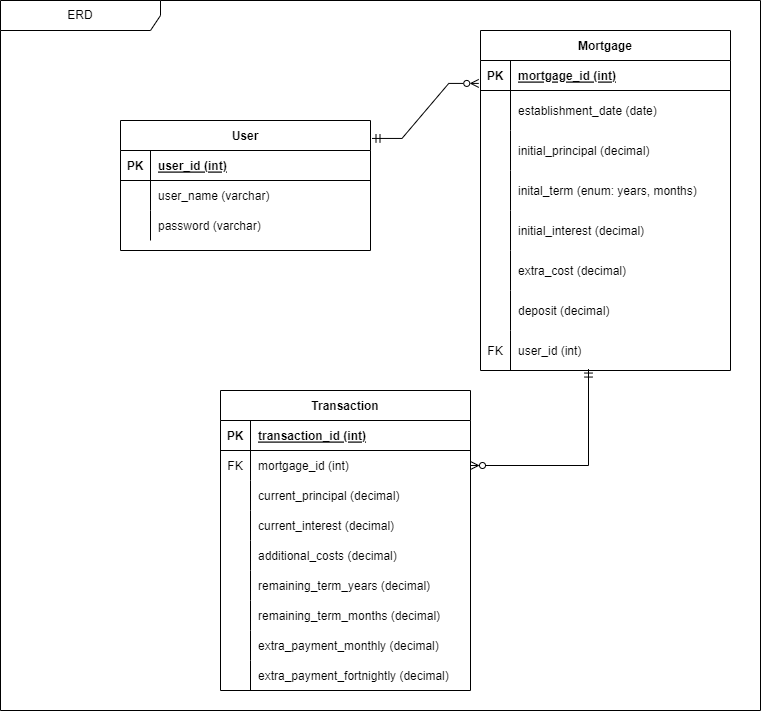

The diagram above was exported from draw.io. Its source (the exported page's mxGraphModel, read from the mxfile embedded in the PNG):
<mxGraphModel dx="1748" dy="1635" grid="1" gridSize="10" guides="1" tooltips="1" connect="1" arrows="1" fold="1" page="1" pageScale="1" pageWidth="850" pageHeight="1100" math="0" shadow="0" extFonts="Permanent Marker^https://fonts.googleapis.com/css?family=Permanent+Marker">
  <root>
    <mxCell id="0" />
    <mxCell id="1" parent="0" />
    <mxCell id="r-PlEzDry_hHrgkFFvq5-1" value="ERD" style="shape=umlFrame;whiteSpace=wrap;html=1;pointerEvents=0;recursiveResize=0;container=1;collapsible=0;width=160;" parent="1" vertex="1">
      <mxGeometry x="-300" y="-100" width="760" height="710" as="geometry" />
    </mxCell>
    <mxCell id="C-vyLk0tnHw3VtMMgP7b-23" value="User" style="shape=table;startSize=30;container=1;collapsible=1;childLayout=tableLayout;fixedRows=1;rowLines=0;fontStyle=1;align=center;resizeLast=1;" parent="r-PlEzDry_hHrgkFFvq5-1" vertex="1">
      <mxGeometry x="120" y="120" width="250" height="130" as="geometry" />
    </mxCell>
    <mxCell id="C-vyLk0tnHw3VtMMgP7b-24" value="" style="shape=partialRectangle;collapsible=0;dropTarget=0;pointerEvents=0;fillColor=none;points=[[0,0.5],[1,0.5]];portConstraint=eastwest;top=0;left=0;right=0;bottom=1;" parent="C-vyLk0tnHw3VtMMgP7b-23" vertex="1">
      <mxGeometry y="30" width="250" height="30" as="geometry" />
    </mxCell>
    <mxCell id="C-vyLk0tnHw3VtMMgP7b-25" value="PK" style="shape=partialRectangle;overflow=hidden;connectable=0;fillColor=none;top=0;left=0;bottom=0;right=0;fontStyle=1;" parent="C-vyLk0tnHw3VtMMgP7b-24" vertex="1">
      <mxGeometry width="30" height="30" as="geometry">
        <mxRectangle width="30" height="30" as="alternateBounds" />
      </mxGeometry>
    </mxCell>
    <mxCell id="C-vyLk0tnHw3VtMMgP7b-26" value="user_id (int)" style="shape=partialRectangle;overflow=hidden;connectable=0;fillColor=none;top=0;left=0;bottom=0;right=0;align=left;spacingLeft=6;fontStyle=5;" parent="C-vyLk0tnHw3VtMMgP7b-24" vertex="1">
      <mxGeometry x="30" width="220" height="30" as="geometry">
        <mxRectangle width="220" height="30" as="alternateBounds" />
      </mxGeometry>
    </mxCell>
    <mxCell id="C-vyLk0tnHw3VtMMgP7b-27" value="" style="shape=partialRectangle;collapsible=0;dropTarget=0;pointerEvents=0;fillColor=none;points=[[0,0.5],[1,0.5]];portConstraint=eastwest;top=0;left=0;right=0;bottom=0;" parent="C-vyLk0tnHw3VtMMgP7b-23" vertex="1">
      <mxGeometry y="60" width="250" height="30" as="geometry" />
    </mxCell>
    <mxCell id="C-vyLk0tnHw3VtMMgP7b-28" value="" style="shape=partialRectangle;overflow=hidden;connectable=0;fillColor=none;top=0;left=0;bottom=0;right=0;" parent="C-vyLk0tnHw3VtMMgP7b-27" vertex="1">
      <mxGeometry width="30" height="30" as="geometry">
        <mxRectangle width="30" height="30" as="alternateBounds" />
      </mxGeometry>
    </mxCell>
    <mxCell id="C-vyLk0tnHw3VtMMgP7b-29" value="user_name (varchar)" style="shape=partialRectangle;overflow=hidden;connectable=0;fillColor=none;top=0;left=0;bottom=0;right=0;align=left;spacingLeft=6;" parent="C-vyLk0tnHw3VtMMgP7b-27" vertex="1">
      <mxGeometry x="30" width="220" height="30" as="geometry">
        <mxRectangle width="220" height="30" as="alternateBounds" />
      </mxGeometry>
    </mxCell>
    <mxCell id="jEuPOY998vAgBnKokpRt-1" value="" style="shape=partialRectangle;collapsible=0;dropTarget=0;pointerEvents=0;fillColor=none;points=[[0,0.5],[1,0.5]];portConstraint=eastwest;top=0;left=0;right=0;bottom=0;" parent="C-vyLk0tnHw3VtMMgP7b-23" vertex="1">
      <mxGeometry y="90" width="250" height="30" as="geometry" />
    </mxCell>
    <mxCell id="jEuPOY998vAgBnKokpRt-2" value="" style="shape=partialRectangle;overflow=hidden;connectable=0;fillColor=none;top=0;left=0;bottom=0;right=0;" parent="jEuPOY998vAgBnKokpRt-1" vertex="1">
      <mxGeometry width="30" height="30" as="geometry">
        <mxRectangle width="30" height="30" as="alternateBounds" />
      </mxGeometry>
    </mxCell>
    <mxCell id="jEuPOY998vAgBnKokpRt-3" value="password (varchar)" style="shape=partialRectangle;overflow=hidden;connectable=0;fillColor=none;top=0;left=0;bottom=0;right=0;align=left;spacingLeft=6;" parent="jEuPOY998vAgBnKokpRt-1" vertex="1">
      <mxGeometry x="30" width="220" height="30" as="geometry">
        <mxRectangle width="220" height="30" as="alternateBounds" />
      </mxGeometry>
    </mxCell>
    <mxCell id="C-vyLk0tnHw3VtMMgP7b-2" value="Mortgage" style="shape=table;startSize=30;container=1;collapsible=1;childLayout=tableLayout;fixedRows=1;rowLines=0;fontStyle=1;align=center;resizeLast=1;" parent="r-PlEzDry_hHrgkFFvq5-1" vertex="1">
      <mxGeometry x="480" y="30" width="250" height="340" as="geometry" />
    </mxCell>
    <mxCell id="C-vyLk0tnHw3VtMMgP7b-3" value="" style="shape=partialRectangle;collapsible=0;dropTarget=0;pointerEvents=0;fillColor=none;points=[[0,0.5],[1,0.5]];portConstraint=eastwest;top=0;left=0;right=0;bottom=1;" parent="C-vyLk0tnHw3VtMMgP7b-2" vertex="1">
      <mxGeometry y="30" width="250" height="30" as="geometry" />
    </mxCell>
    <mxCell id="C-vyLk0tnHw3VtMMgP7b-4" value="PK" style="shape=partialRectangle;overflow=hidden;connectable=0;fillColor=none;top=0;left=0;bottom=0;right=0;fontStyle=1;" parent="C-vyLk0tnHw3VtMMgP7b-3" vertex="1">
      <mxGeometry width="30" height="30" as="geometry">
        <mxRectangle width="30" height="30" as="alternateBounds" />
      </mxGeometry>
    </mxCell>
    <mxCell id="C-vyLk0tnHw3VtMMgP7b-5" value="mortgage_id (int)" style="shape=partialRectangle;overflow=hidden;connectable=0;fillColor=none;top=0;left=0;bottom=0;right=0;align=left;spacingLeft=6;fontStyle=5;" parent="C-vyLk0tnHw3VtMMgP7b-3" vertex="1">
      <mxGeometry x="30" width="220" height="30" as="geometry">
        <mxRectangle width="220" height="30" as="alternateBounds" />
      </mxGeometry>
    </mxCell>
    <mxCell id="C-vyLk0tnHw3VtMMgP7b-9" value="" style="shape=partialRectangle;collapsible=0;dropTarget=0;pointerEvents=0;fillColor=none;points=[[0,0.5],[1,0.5]];portConstraint=eastwest;top=0;left=0;right=0;bottom=0;" parent="C-vyLk0tnHw3VtMMgP7b-2" vertex="1">
      <mxGeometry y="60" width="250" height="40" as="geometry" />
    </mxCell>
    <mxCell id="C-vyLk0tnHw3VtMMgP7b-10" value="" style="shape=partialRectangle;overflow=hidden;connectable=0;fillColor=none;top=0;left=0;bottom=0;right=0;" parent="C-vyLk0tnHw3VtMMgP7b-9" vertex="1">
      <mxGeometry width="30" height="40" as="geometry">
        <mxRectangle width="30" height="40" as="alternateBounds" />
      </mxGeometry>
    </mxCell>
    <mxCell id="C-vyLk0tnHw3VtMMgP7b-11" value="establishment_date (date)" style="shape=partialRectangle;overflow=hidden;connectable=0;fillColor=none;top=0;left=0;bottom=0;right=0;align=left;spacingLeft=6;" parent="C-vyLk0tnHw3VtMMgP7b-9" vertex="1">
      <mxGeometry x="30" width="220" height="40" as="geometry">
        <mxRectangle width="220" height="40" as="alternateBounds" />
      </mxGeometry>
    </mxCell>
    <mxCell id="ptGX1LoXPMfNDjLKNc7z-27" value="" style="shape=partialRectangle;collapsible=0;dropTarget=0;pointerEvents=0;fillColor=none;points=[[0,0.5],[1,0.5]];portConstraint=eastwest;top=0;left=0;right=0;bottom=0;" parent="C-vyLk0tnHw3VtMMgP7b-2" vertex="1">
      <mxGeometry y="100" width="250" height="40" as="geometry" />
    </mxCell>
    <mxCell id="ptGX1LoXPMfNDjLKNc7z-28" value="" style="shape=partialRectangle;overflow=hidden;connectable=0;fillColor=none;top=0;left=0;bottom=0;right=0;" parent="ptGX1LoXPMfNDjLKNc7z-27" vertex="1">
      <mxGeometry width="30" height="40" as="geometry">
        <mxRectangle width="30" height="40" as="alternateBounds" />
      </mxGeometry>
    </mxCell>
    <mxCell id="ptGX1LoXPMfNDjLKNc7z-29" value="initial_principal (decimal)" style="shape=partialRectangle;overflow=hidden;connectable=0;fillColor=none;top=0;left=0;bottom=0;right=0;align=left;spacingLeft=6;" parent="ptGX1LoXPMfNDjLKNc7z-27" vertex="1">
      <mxGeometry x="30" width="220" height="40" as="geometry">
        <mxRectangle width="220" height="40" as="alternateBounds" />
      </mxGeometry>
    </mxCell>
    <mxCell id="ptGX1LoXPMfNDjLKNc7z-30" value="" style="shape=partialRectangle;collapsible=0;dropTarget=0;pointerEvents=0;fillColor=none;points=[[0,0.5],[1,0.5]];portConstraint=eastwest;top=0;left=0;right=0;bottom=0;" parent="C-vyLk0tnHw3VtMMgP7b-2" vertex="1">
      <mxGeometry y="140" width="250" height="40" as="geometry" />
    </mxCell>
    <mxCell id="ptGX1LoXPMfNDjLKNc7z-31" value="" style="shape=partialRectangle;overflow=hidden;connectable=0;fillColor=none;top=0;left=0;bottom=0;right=0;" parent="ptGX1LoXPMfNDjLKNc7z-30" vertex="1">
      <mxGeometry width="30" height="40" as="geometry">
        <mxRectangle width="30" height="40" as="alternateBounds" />
      </mxGeometry>
    </mxCell>
    <mxCell id="ptGX1LoXPMfNDjLKNc7z-32" value="inital_term (enum: years, months)" style="shape=partialRectangle;overflow=hidden;connectable=0;fillColor=none;top=0;left=0;bottom=0;right=0;align=left;spacingLeft=6;" parent="ptGX1LoXPMfNDjLKNc7z-30" vertex="1">
      <mxGeometry x="30" width="220" height="40" as="geometry">
        <mxRectangle width="220" height="40" as="alternateBounds" />
      </mxGeometry>
    </mxCell>
    <mxCell id="ptGX1LoXPMfNDjLKNc7z-33" value="" style="shape=partialRectangle;collapsible=0;dropTarget=0;pointerEvents=0;fillColor=none;points=[[0,0.5],[1,0.5]];portConstraint=eastwest;top=0;left=0;right=0;bottom=0;" parent="C-vyLk0tnHw3VtMMgP7b-2" vertex="1">
      <mxGeometry y="180" width="250" height="40" as="geometry" />
    </mxCell>
    <mxCell id="ptGX1LoXPMfNDjLKNc7z-34" value="" style="shape=partialRectangle;overflow=hidden;connectable=0;fillColor=none;top=0;left=0;bottom=0;right=0;" parent="ptGX1LoXPMfNDjLKNc7z-33" vertex="1">
      <mxGeometry width="30" height="40" as="geometry">
        <mxRectangle width="30" height="40" as="alternateBounds" />
      </mxGeometry>
    </mxCell>
    <mxCell id="ptGX1LoXPMfNDjLKNc7z-35" value="initial_interest (decimal)" style="shape=partialRectangle;overflow=hidden;connectable=0;fillColor=none;top=0;left=0;bottom=0;right=0;align=left;spacingLeft=6;" parent="ptGX1LoXPMfNDjLKNc7z-33" vertex="1">
      <mxGeometry x="30" width="220" height="40" as="geometry">
        <mxRectangle width="220" height="40" as="alternateBounds" />
      </mxGeometry>
    </mxCell>
    <mxCell id="ptGX1LoXPMfNDjLKNc7z-36" value="" style="shape=partialRectangle;collapsible=0;dropTarget=0;pointerEvents=0;fillColor=none;points=[[0,0.5],[1,0.5]];portConstraint=eastwest;top=0;left=0;right=0;bottom=0;" parent="C-vyLk0tnHw3VtMMgP7b-2" vertex="1">
      <mxGeometry y="220" width="250" height="40" as="geometry" />
    </mxCell>
    <mxCell id="ptGX1LoXPMfNDjLKNc7z-37" value="" style="shape=partialRectangle;overflow=hidden;connectable=0;fillColor=none;top=0;left=0;bottom=0;right=0;" parent="ptGX1LoXPMfNDjLKNc7z-36" vertex="1">
      <mxGeometry width="30" height="40" as="geometry">
        <mxRectangle width="30" height="40" as="alternateBounds" />
      </mxGeometry>
    </mxCell>
    <mxCell id="ptGX1LoXPMfNDjLKNc7z-38" value="extra_cost (decimal)" style="shape=partialRectangle;overflow=hidden;connectable=0;fillColor=none;top=0;left=0;bottom=0;right=0;align=left;spacingLeft=6;" parent="ptGX1LoXPMfNDjLKNc7z-36" vertex="1">
      <mxGeometry x="30" width="220" height="40" as="geometry">
        <mxRectangle width="220" height="40" as="alternateBounds" />
      </mxGeometry>
    </mxCell>
    <mxCell id="ptGX1LoXPMfNDjLKNc7z-39" value="" style="shape=partialRectangle;collapsible=0;dropTarget=0;pointerEvents=0;fillColor=none;points=[[0,0.5],[1,0.5]];portConstraint=eastwest;top=0;left=0;right=0;bottom=0;" parent="C-vyLk0tnHw3VtMMgP7b-2" vertex="1">
      <mxGeometry y="260" width="250" height="40" as="geometry" />
    </mxCell>
    <mxCell id="ptGX1LoXPMfNDjLKNc7z-40" value="" style="shape=partialRectangle;overflow=hidden;connectable=0;fillColor=none;top=0;left=0;bottom=0;right=0;" parent="ptGX1LoXPMfNDjLKNc7z-39" vertex="1">
      <mxGeometry width="30" height="40" as="geometry">
        <mxRectangle width="30" height="40" as="alternateBounds" />
      </mxGeometry>
    </mxCell>
    <mxCell id="ptGX1LoXPMfNDjLKNc7z-41" value="deposit (decimal)" style="shape=partialRectangle;overflow=hidden;connectable=0;fillColor=none;top=0;left=0;bottom=0;right=0;align=left;spacingLeft=6;" parent="ptGX1LoXPMfNDjLKNc7z-39" vertex="1">
      <mxGeometry x="30" width="220" height="40" as="geometry">
        <mxRectangle width="220" height="40" as="alternateBounds" />
      </mxGeometry>
    </mxCell>
    <mxCell id="JUP533It_lubDu6PfDtm-1" value="" style="shape=partialRectangle;collapsible=0;dropTarget=0;pointerEvents=0;fillColor=none;points=[[0,0.5],[1,0.5]];portConstraint=eastwest;top=0;left=0;right=0;bottom=0;" parent="C-vyLk0tnHw3VtMMgP7b-2" vertex="1">
      <mxGeometry y="300" width="250" height="40" as="geometry" />
    </mxCell>
    <mxCell id="JUP533It_lubDu6PfDtm-2" value="FK" style="shape=partialRectangle;overflow=hidden;connectable=0;fillColor=none;top=0;left=0;bottom=0;right=0;" parent="JUP533It_lubDu6PfDtm-1" vertex="1">
      <mxGeometry width="30" height="40" as="geometry">
        <mxRectangle width="30" height="40" as="alternateBounds" />
      </mxGeometry>
    </mxCell>
    <mxCell id="JUP533It_lubDu6PfDtm-3" value="user_id (int)" style="shape=partialRectangle;overflow=hidden;connectable=0;fillColor=none;top=0;left=0;bottom=0;right=0;align=left;spacingLeft=6;" parent="JUP533It_lubDu6PfDtm-1" vertex="1">
      <mxGeometry x="30" width="220" height="40" as="geometry">
        <mxRectangle width="220" height="40" as="alternateBounds" />
      </mxGeometry>
    </mxCell>
    <mxCell id="ab2dDXQt9ylnf0d7vXE6-4" value="" style="edgeStyle=entityRelationEdgeStyle;fontSize=12;html=1;endArrow=ERzeroToMany;startArrow=ERmandOne;rounded=0;exitX=1.006;exitY=0.138;exitDx=0;exitDy=0;exitPerimeter=0;entryX=-0.007;entryY=0.764;entryDx=0;entryDy=0;endFill=0;entryPerimeter=0;" parent="r-PlEzDry_hHrgkFFvq5-1" source="C-vyLk0tnHw3VtMMgP7b-23" target="C-vyLk0tnHw3VtMMgP7b-3" edge="1">
      <mxGeometry width="100" height="100" relative="1" as="geometry">
        <mxPoint x="490" y="380" as="sourcePoint" />
        <mxPoint x="590" y="280" as="targetPoint" />
      </mxGeometry>
    </mxCell>
    <mxCell id="ptGX1LoXPMfNDjLKNc7z-23" style="rounded=0;orthogonalLoop=1;jettySize=auto;html=1;endArrow=ERzeroToMany;endFill=0;startArrow=ERmandOne;startFill=0;entryX=1;entryY=0.5;entryDx=0;entryDy=0;exitX=0.432;exitY=0.964;exitDx=0;exitDy=0;exitPerimeter=0;" parent="r-PlEzDry_hHrgkFFvq5-1" source="JUP533It_lubDu6PfDtm-1" edge="1" target="4cIJmGaGYBu9BOLxLTI0-8">
      <mxGeometry relative="1" as="geometry">
        <mxPoint x="948.75" y="111.34999999999991" as="targetPoint" />
        <Array as="points">
          <mxPoint x="588" y="465" />
        </Array>
      </mxGeometry>
    </mxCell>
    <mxCell id="4cIJmGaGYBu9BOLxLTI0-4" value="Transaction" style="shape=table;startSize=30;container=1;collapsible=1;childLayout=tableLayout;fixedRows=1;rowLines=0;fontStyle=1;align=center;resizeLast=1;" parent="r-PlEzDry_hHrgkFFvq5-1" vertex="1">
      <mxGeometry x="220" y="390" width="250" height="300" as="geometry" />
    </mxCell>
    <mxCell id="4cIJmGaGYBu9BOLxLTI0-5" value="" style="shape=partialRectangle;collapsible=0;dropTarget=0;pointerEvents=0;fillColor=none;points=[[0,0.5],[1,0.5]];portConstraint=eastwest;top=0;left=0;right=0;bottom=1;" parent="4cIJmGaGYBu9BOLxLTI0-4" vertex="1">
      <mxGeometry y="30" width="250" height="30" as="geometry" />
    </mxCell>
    <mxCell id="4cIJmGaGYBu9BOLxLTI0-6" value="PK" style="shape=partialRectangle;overflow=hidden;connectable=0;fillColor=none;top=0;left=0;bottom=0;right=0;fontStyle=1;" parent="4cIJmGaGYBu9BOLxLTI0-5" vertex="1">
      <mxGeometry width="30" height="30" as="geometry">
        <mxRectangle width="30" height="30" as="alternateBounds" />
      </mxGeometry>
    </mxCell>
    <mxCell id="4cIJmGaGYBu9BOLxLTI0-7" value="transaction_id (int)" style="shape=partialRectangle;overflow=hidden;connectable=0;fillColor=none;top=0;left=0;bottom=0;right=0;align=left;spacingLeft=6;fontStyle=5;" parent="4cIJmGaGYBu9BOLxLTI0-5" vertex="1">
      <mxGeometry x="30" width="220" height="30" as="geometry">
        <mxRectangle width="220" height="30" as="alternateBounds" />
      </mxGeometry>
    </mxCell>
    <mxCell id="4cIJmGaGYBu9BOLxLTI0-8" value="" style="shape=partialRectangle;collapsible=0;dropTarget=0;pointerEvents=0;fillColor=none;points=[[0,0.5],[1,0.5]];portConstraint=eastwest;top=0;left=0;right=0;bottom=0;" parent="4cIJmGaGYBu9BOLxLTI0-4" vertex="1">
      <mxGeometry y="60" width="250" height="30" as="geometry" />
    </mxCell>
    <mxCell id="4cIJmGaGYBu9BOLxLTI0-9" value="FK" style="shape=partialRectangle;overflow=hidden;connectable=0;fillColor=none;top=0;left=0;bottom=0;right=0;" parent="4cIJmGaGYBu9BOLxLTI0-8" vertex="1">
      <mxGeometry width="30" height="30" as="geometry">
        <mxRectangle width="30" height="30" as="alternateBounds" />
      </mxGeometry>
    </mxCell>
    <mxCell id="4cIJmGaGYBu9BOLxLTI0-10" value="mortgage_id (int)" style="shape=partialRectangle;overflow=hidden;connectable=0;fillColor=none;top=0;left=0;bottom=0;right=0;align=left;spacingLeft=6;" parent="4cIJmGaGYBu9BOLxLTI0-8" vertex="1">
      <mxGeometry x="30" width="220" height="30" as="geometry">
        <mxRectangle width="220" height="30" as="alternateBounds" />
      </mxGeometry>
    </mxCell>
    <mxCell id="4cIJmGaGYBu9BOLxLTI0-32" value="" style="shape=partialRectangle;collapsible=0;dropTarget=0;pointerEvents=0;fillColor=none;points=[[0,0.5],[1,0.5]];portConstraint=eastwest;top=0;left=0;right=0;bottom=0;" parent="4cIJmGaGYBu9BOLxLTI0-4" vertex="1">
      <mxGeometry y="90" width="250" height="30" as="geometry" />
    </mxCell>
    <mxCell id="4cIJmGaGYBu9BOLxLTI0-33" value="" style="shape=partialRectangle;overflow=hidden;connectable=0;fillColor=none;top=0;left=0;bottom=0;right=0;" parent="4cIJmGaGYBu9BOLxLTI0-32" vertex="1">
      <mxGeometry width="30" height="30" as="geometry">
        <mxRectangle width="30" height="30" as="alternateBounds" />
      </mxGeometry>
    </mxCell>
    <mxCell id="4cIJmGaGYBu9BOLxLTI0-34" value="current_principal (decimal)" style="shape=partialRectangle;overflow=hidden;connectable=0;fillColor=none;top=0;left=0;bottom=0;right=0;align=left;spacingLeft=6;" parent="4cIJmGaGYBu9BOLxLTI0-32" vertex="1">
      <mxGeometry x="30" width="220" height="30" as="geometry">
        <mxRectangle width="220" height="30" as="alternateBounds" />
      </mxGeometry>
    </mxCell>
    <mxCell id="4cIJmGaGYBu9BOLxLTI0-35" value="" style="shape=partialRectangle;collapsible=0;dropTarget=0;pointerEvents=0;fillColor=none;points=[[0,0.5],[1,0.5]];portConstraint=eastwest;top=0;left=0;right=0;bottom=0;" parent="4cIJmGaGYBu9BOLxLTI0-4" vertex="1">
      <mxGeometry y="120" width="250" height="30" as="geometry" />
    </mxCell>
    <mxCell id="4cIJmGaGYBu9BOLxLTI0-36" value="" style="shape=partialRectangle;overflow=hidden;connectable=0;fillColor=none;top=0;left=0;bottom=0;right=0;" parent="4cIJmGaGYBu9BOLxLTI0-35" vertex="1">
      <mxGeometry width="30" height="30" as="geometry">
        <mxRectangle width="30" height="30" as="alternateBounds" />
      </mxGeometry>
    </mxCell>
    <mxCell id="4cIJmGaGYBu9BOLxLTI0-37" value="current_interest (decimal)" style="shape=partialRectangle;overflow=hidden;connectable=0;fillColor=none;top=0;left=0;bottom=0;right=0;align=left;spacingLeft=6;" parent="4cIJmGaGYBu9BOLxLTI0-35" vertex="1">
      <mxGeometry x="30" width="220" height="30" as="geometry">
        <mxRectangle width="220" height="30" as="alternateBounds" />
      </mxGeometry>
    </mxCell>
    <mxCell id="4cIJmGaGYBu9BOLxLTI0-53" value="" style="shape=partialRectangle;collapsible=0;dropTarget=0;pointerEvents=0;fillColor=none;points=[[0,0.5],[1,0.5]];portConstraint=eastwest;top=0;left=0;right=0;bottom=0;" parent="4cIJmGaGYBu9BOLxLTI0-4" vertex="1">
      <mxGeometry y="150" width="250" height="30" as="geometry" />
    </mxCell>
    <mxCell id="4cIJmGaGYBu9BOLxLTI0-54" value="" style="shape=partialRectangle;overflow=hidden;connectable=0;fillColor=none;top=0;left=0;bottom=0;right=0;" parent="4cIJmGaGYBu9BOLxLTI0-53" vertex="1">
      <mxGeometry width="30" height="30" as="geometry">
        <mxRectangle width="30" height="30" as="alternateBounds" />
      </mxGeometry>
    </mxCell>
    <mxCell id="4cIJmGaGYBu9BOLxLTI0-55" value="additional_costs (decimal)" style="shape=partialRectangle;overflow=hidden;connectable=0;fillColor=none;top=0;left=0;bottom=0;right=0;align=left;spacingLeft=6;" parent="4cIJmGaGYBu9BOLxLTI0-53" vertex="1">
      <mxGeometry x="30" width="220" height="30" as="geometry">
        <mxRectangle width="220" height="30" as="alternateBounds" />
      </mxGeometry>
    </mxCell>
    <mxCell id="4cIJmGaGYBu9BOLxLTI0-38" value="" style="shape=partialRectangle;collapsible=0;dropTarget=0;pointerEvents=0;fillColor=none;points=[[0,0.5],[1,0.5]];portConstraint=eastwest;top=0;left=0;right=0;bottom=0;" parent="4cIJmGaGYBu9BOLxLTI0-4" vertex="1">
      <mxGeometry y="180" width="250" height="30" as="geometry" />
    </mxCell>
    <mxCell id="4cIJmGaGYBu9BOLxLTI0-39" value="" style="shape=partialRectangle;overflow=hidden;connectable=0;fillColor=none;top=0;left=0;bottom=0;right=0;" parent="4cIJmGaGYBu9BOLxLTI0-38" vertex="1">
      <mxGeometry width="30" height="30" as="geometry">
        <mxRectangle width="30" height="30" as="alternateBounds" />
      </mxGeometry>
    </mxCell>
    <mxCell id="4cIJmGaGYBu9BOLxLTI0-40" value="remaining_term_years (decimal)" style="shape=partialRectangle;overflow=hidden;connectable=0;fillColor=none;top=0;left=0;bottom=0;right=0;align=left;spacingLeft=6;" parent="4cIJmGaGYBu9BOLxLTI0-38" vertex="1">
      <mxGeometry x="30" width="220" height="30" as="geometry">
        <mxRectangle width="220" height="30" as="alternateBounds" />
      </mxGeometry>
    </mxCell>
    <mxCell id="4cIJmGaGYBu9BOLxLTI0-41" value="" style="shape=partialRectangle;collapsible=0;dropTarget=0;pointerEvents=0;fillColor=none;points=[[0,0.5],[1,0.5]];portConstraint=eastwest;top=0;left=0;right=0;bottom=0;" parent="4cIJmGaGYBu9BOLxLTI0-4" vertex="1">
      <mxGeometry y="210" width="250" height="30" as="geometry" />
    </mxCell>
    <mxCell id="4cIJmGaGYBu9BOLxLTI0-42" value="" style="shape=partialRectangle;overflow=hidden;connectable=0;fillColor=none;top=0;left=0;bottom=0;right=0;" parent="4cIJmGaGYBu9BOLxLTI0-41" vertex="1">
      <mxGeometry width="30" height="30" as="geometry">
        <mxRectangle width="30" height="30" as="alternateBounds" />
      </mxGeometry>
    </mxCell>
    <mxCell id="4cIJmGaGYBu9BOLxLTI0-43" value="remaining_term_months (decimal)" style="shape=partialRectangle;overflow=hidden;connectable=0;fillColor=none;top=0;left=0;bottom=0;right=0;align=left;spacingLeft=6;" parent="4cIJmGaGYBu9BOLxLTI0-41" vertex="1">
      <mxGeometry x="30" width="220" height="30" as="geometry">
        <mxRectangle width="220" height="30" as="alternateBounds" />
      </mxGeometry>
    </mxCell>
    <mxCell id="4cIJmGaGYBu9BOLxLTI0-44" value="" style="shape=partialRectangle;collapsible=0;dropTarget=0;pointerEvents=0;fillColor=none;points=[[0,0.5],[1,0.5]];portConstraint=eastwest;top=0;left=0;right=0;bottom=0;" parent="4cIJmGaGYBu9BOLxLTI0-4" vertex="1">
      <mxGeometry y="240" width="250" height="30" as="geometry" />
    </mxCell>
    <mxCell id="4cIJmGaGYBu9BOLxLTI0-45" value="" style="shape=partialRectangle;overflow=hidden;connectable=0;fillColor=none;top=0;left=0;bottom=0;right=0;" parent="4cIJmGaGYBu9BOLxLTI0-44" vertex="1">
      <mxGeometry width="30" height="30" as="geometry">
        <mxRectangle width="30" height="30" as="alternateBounds" />
      </mxGeometry>
    </mxCell>
    <mxCell id="4cIJmGaGYBu9BOLxLTI0-46" value="extra_payment_monthly (decimal)" style="shape=partialRectangle;overflow=hidden;connectable=0;fillColor=none;top=0;left=0;bottom=0;right=0;align=left;spacingLeft=6;" parent="4cIJmGaGYBu9BOLxLTI0-44" vertex="1">
      <mxGeometry x="30" width="220" height="30" as="geometry">
        <mxRectangle width="220" height="30" as="alternateBounds" />
      </mxGeometry>
    </mxCell>
    <mxCell id="4cIJmGaGYBu9BOLxLTI0-47" value="" style="shape=partialRectangle;collapsible=0;dropTarget=0;pointerEvents=0;fillColor=none;points=[[0,0.5],[1,0.5]];portConstraint=eastwest;top=0;left=0;right=0;bottom=0;" parent="4cIJmGaGYBu9BOLxLTI0-4" vertex="1">
      <mxGeometry y="270" width="250" height="30" as="geometry" />
    </mxCell>
    <mxCell id="4cIJmGaGYBu9BOLxLTI0-48" value="" style="shape=partialRectangle;overflow=hidden;connectable=0;fillColor=none;top=0;left=0;bottom=0;right=0;" parent="4cIJmGaGYBu9BOLxLTI0-47" vertex="1">
      <mxGeometry width="30" height="30" as="geometry">
        <mxRectangle width="30" height="30" as="alternateBounds" />
      </mxGeometry>
    </mxCell>
    <mxCell id="4cIJmGaGYBu9BOLxLTI0-49" value="extra_payment_fortnightly (decimal)" style="shape=partialRectangle;overflow=hidden;connectable=0;fillColor=none;top=0;left=0;bottom=0;right=0;align=left;spacingLeft=6;" parent="4cIJmGaGYBu9BOLxLTI0-47" vertex="1">
      <mxGeometry x="30" width="220" height="30" as="geometry">
        <mxRectangle width="220" height="30" as="alternateBounds" />
      </mxGeometry>
    </mxCell>
  </root>
</mxGraphModel>